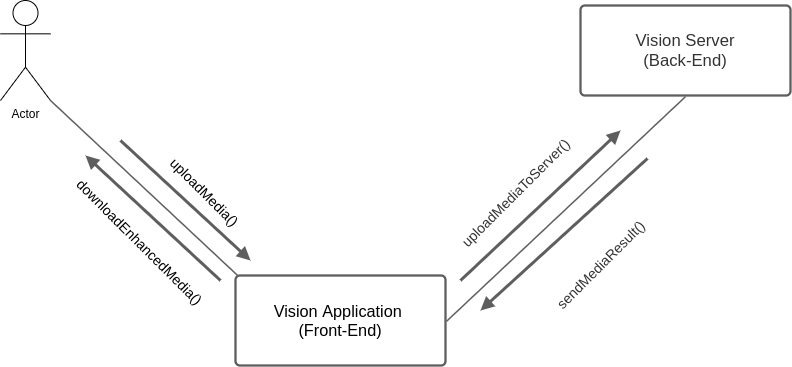

The diagram above was exported from draw.io. Its source (the exported page's mxGraphModel, read from the mxfile embedded in the PNG):
<mxGraphModel dx="1662" dy="833" grid="1" gridSize="10" guides="1" tooltips="1" connect="1" arrows="1" fold="1" page="1" pageScale="1" pageWidth="850" pageHeight="1100" math="0" shadow="0">
  <root>
    <mxCell id="0" />
    <mxCell id="1" parent="0" />
    <UserObject label="Vision Application &lt;br&gt;(Front-End)" lucidchartObjectId="5R8w1v7GXrrg" id="aYf_v_CRqeFnfuspDE_A-2">
      <mxCell style="html=1;overflow=block;blockSpacing=1;whiteSpace=wrap;;whiteSpace=wrap;fontSize=16.3;fontColor=#000000;spacing=9;strokeColor=#5e5e5e;strokeOpacity=100;rounded=1;absoluteArcSize=1;arcSize=9;strokeWidth=2.3;" parent="1" vertex="1">
        <mxGeometry x="555" y="405" width="210" height="90" as="geometry" />
      </mxCell>
    </UserObject>
    <UserObject label="Vision Server&lt;br&gt;(Back-End)" lucidchartObjectId="8R8w7S97WI4X" id="aYf_v_CRqeFnfuspDE_A-3">
      <mxCell style="html=1;overflow=block;blockSpacing=1;whiteSpace=wrap;;whiteSpace=wrap;fontSize=16.7;fontColor=#333333;spacing=9;strokeColor=#5e5e5e;strokeOpacity=100;rounded=1;absoluteArcSize=1;arcSize=9;strokeWidth=2.3;" parent="1" vertex="1">
        <mxGeometry x="900" y="135" width="210" height="90" as="geometry" />
      </mxCell>
    </UserObject>
    <UserObject label="" lucidchartObjectId="_T8w7Vj5lxH~" id="aYf_v_CRqeFnfuspDE_A-4">
      <mxCell style="html=1;jettySize=18;whiteSpace=wrap;fontSize=13;strokeColor=#5E5E5E;strokeWidth=1.5;rounded=0;startArrow=none;;endArrow=none;;exitX=1;exitY=1;exitPerimeter=0;entryX=0.008;entryY=-0.005;entryPerimeter=0;exitDx=0;exitDy=0;" parent="1" source="QxxGrKox1YzJSJFWt_CB-1" target="aYf_v_CRqeFnfuspDE_A-2" edge="1">
        <mxGeometry width="100" height="100" relative="1" as="geometry">
          <Array as="points" />
          <mxPoint x="418.32000000000016" y="225.45000000000005" as="sourcePoint" />
        </mxGeometry>
      </mxCell>
    </UserObject>
    <UserObject label="" lucidchartObjectId="BU8wseWpq0h8" id="aYf_v_CRqeFnfuspDE_A-5">
      <mxCell style="html=1;jettySize=18;whiteSpace=wrap;fontSize=13;strokeColor=#5E5E5E;strokeWidth=1.5;rounded=0;startArrow=none;;endArrow=none;;exitX=0.5;exitY=1.013;exitPerimeter=0;entryX=1.005;entryY=0.509;entryPerimeter=0;" parent="1" source="aYf_v_CRqeFnfuspDE_A-3" target="aYf_v_CRqeFnfuspDE_A-2" edge="1">
        <mxGeometry width="100" height="100" relative="1" as="geometry">
          <Array as="points" />
        </mxGeometry>
      </mxCell>
    </UserObject>
    <UserObject label="" lucidchartObjectId="jW8wIVGWzWUJ" id="aYf_v_CRqeFnfuspDE_A-6">
      <mxCell style="html=1;jettySize=18;whiteSpace=wrap;fontSize=13;strokeColor=#5E5E5E;strokeWidth=3;rounded=0;startArrow=none;;endArrow=block;endFill=1;;" parent="1" edge="1">
        <mxGeometry width="100" height="100" relative="1" as="geometry">
          <Array as="points" />
          <mxPoint x="440" y="270" as="sourcePoint" />
          <mxPoint x="570" y="390" as="targetPoint" />
        </mxGeometry>
      </mxCell>
    </UserObject>
    <mxCell id="QxxGrKox1YzJSJFWt_CB-2" value="&lt;font style=&quot;font-size: 14px&quot;&gt;uploadMedia()&lt;/font&gt;" style="edgeLabel;html=1;align=center;verticalAlign=middle;resizable=0;points=[];rotation=45;" parent="aYf_v_CRqeFnfuspDE_A-6" vertex="1" connectable="0">
      <mxGeometry x="-0.1137" y="-4" relative="1" as="geometry">
        <mxPoint x="30" y="-6" as="offset" />
      </mxGeometry>
    </mxCell>
    <UserObject label="" lucidchartObjectId="fu9wNH_-79x." id="aYf_v_CRqeFnfuspDE_A-9">
      <mxCell style="html=1;jettySize=18;whiteSpace=wrap;fontSize=13;strokeColor=#5E5E5E;strokeWidth=3;rounded=0;startArrow=none;;endArrow=block;endFill=1;;" parent="1" edge="1">
        <mxGeometry width="100" height="100" relative="1" as="geometry">
          <Array as="points" />
          <mxPoint x="780" y="410" as="sourcePoint" />
          <mxPoint x="940" y="260" as="targetPoint" />
        </mxGeometry>
      </mxCell>
    </UserObject>
    <UserObject label="&lt;font style=&quot;font-size: 14px&quot;&gt;uploadMediaToServer()&lt;/font&gt;" lucidchartObjectId="3u9wlox8CNqw" id="aYf_v_CRqeFnfuspDE_A-10">
      <mxCell style="html=1;overflow=block;blockSpacing=1;whiteSpace=wrap;;whiteSpace=wrap;fontSize=13.3;fontColor=#333333;spacing=3.8;strokeOpacity=0;fillOpacity=0;rounded=1;absoluteArcSize=1;arcSize=9;fillColor=#ffffff;strokeWidth=3;rotation=-45;" parent="1" vertex="1">
        <mxGeometry x="750" y="305.5" width="170" height="33" as="geometry" />
      </mxCell>
    </UserObject>
    <UserObject label="" lucidchartObjectId="GA9w_wXhENTy" id="aYf_v_CRqeFnfuspDE_A-14">
      <mxCell style="html=1;jettySize=18;whiteSpace=wrap;fontSize=13;strokeColor=#5E5E5E;strokeWidth=3;rounded=0;startArrow=none;;endArrow=block;endFill=1;;" parent="1" edge="1">
        <mxGeometry width="100" height="100" relative="1" as="geometry">
          <Array as="points" />
          <mxPoint x="967" y="288" as="sourcePoint" />
          <mxPoint x="800" y="440" as="targetPoint" />
        </mxGeometry>
      </mxCell>
    </UserObject>
    <UserObject label="&lt;font style=&quot;font-size: 14px&quot;&gt;sendMediaResult()&lt;/font&gt;" lucidchartObjectId="GA9wi2BClNW." id="aYf_v_CRqeFnfuspDE_A-15">
      <mxCell style="html=1;overflow=block;blockSpacing=1;whiteSpace=wrap;;whiteSpace=wrap;fontSize=13.3;fontColor=#333333;spacing=3.8;strokeOpacity=0;fillOpacity=0;rounded=1;absoluteArcSize=1;arcSize=9;fillColor=#ffffff;strokeWidth=3;rotation=-45;" parent="1" vertex="1">
        <mxGeometry x="830" y="370" width="180" height="48" as="geometry" />
      </mxCell>
    </UserObject>
    <UserObject label="" lucidchartObjectId="CC9wUjE_Lyn-" id="aYf_v_CRqeFnfuspDE_A-16">
      <mxCell style="html=1;jettySize=18;whiteSpace=wrap;fontSize=13;strokeColor=#5E5E5E;strokeWidth=3;rounded=0;startArrow=none;;endArrow=block;endFill=1;;" parent="1" edge="1">
        <mxGeometry width="100" height="100" relative="1" as="geometry">
          <Array as="points" />
          <mxPoint x="540" y="410" as="sourcePoint" />
          <mxPoint x="405" y="285" as="targetPoint" />
        </mxGeometry>
      </mxCell>
    </UserObject>
    <mxCell id="QxxGrKox1YzJSJFWt_CB-3" value="&lt;font style=&quot;font-size: 14px&quot;&gt;downloadEnhancedMedia()&lt;/font&gt;" style="edgeLabel;html=1;align=center;verticalAlign=middle;resizable=0;points=[];rotation=45;" parent="aYf_v_CRqeFnfuspDE_A-16" vertex="1" connectable="0">
      <mxGeometry x="0.1607" y="-2" relative="1" as="geometry">
        <mxPoint x="-3" y="34" as="offset" />
      </mxGeometry>
    </mxCell>
    <mxCell id="QxxGrKox1YzJSJFWt_CB-1" value="Actor" style="shape=umlActor;verticalLabelPosition=bottom;verticalAlign=top;html=1;outlineConnect=0;" parent="1" vertex="1">
      <mxGeometry x="320" y="130" width="50" height="100" as="geometry" />
    </mxCell>
  </root>
</mxGraphModel>